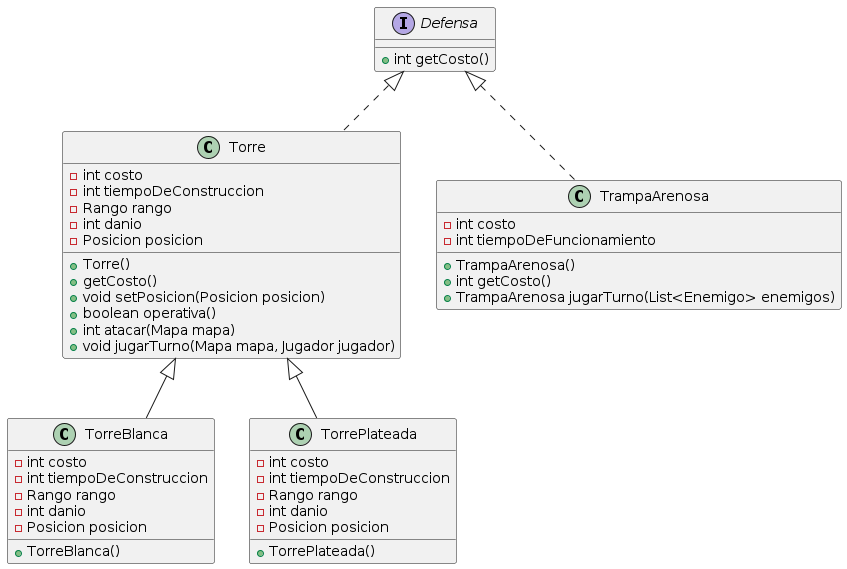

The diagram above was rendered by PlantUML. Its source (embedded in the PNG):
@startuml

interface Defensa {
    + int getCosto()
}

class Torre {
    - int costo
    - int tiempoDeConstruccion
    - Rango rango
    - int danio
    - Posicion posicion

    + Torre()
    + getCosto()
    + void setPosicion(Posicion posicion)
    + boolean operativa()
    + int atacar(Mapa mapa)
    + void jugarTurno(Mapa mapa, Jugador jugador)
}

class TorreBlanca {
    - int costo
    - int tiempoDeConstruccion
    - Rango rango
    - int danio
    - Posicion posicion

    + TorreBlanca()
}

class TorrePlateada {
    - int costo
    - int tiempoDeConstruccion
    - Rango rango
    - int danio
    - Posicion posicion

    + TorrePlateada()
}

class TrampaArenosa {
    - int costo
    - int tiempoDeFuncionamiento

    + TrampaArenosa()
    + int getCosto()
    + TrampaArenosa jugarTurno(List<Enemigo> enemigos)
}

Torre <|-- TorrePlateada
Torre <|-- TorreBlanca

Defensa <|.. Torre
Defensa <|.. TrampaArenosa

@enduml